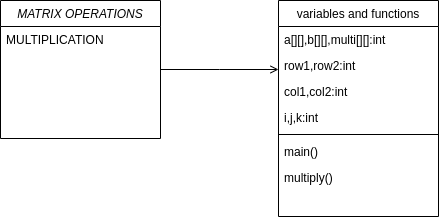

The diagram above was exported from draw.io. Its source (the exported page's mxGraphModel, read from the mxfile embedded in the PNG):
<mxGraphModel dx="423" dy="304" grid="1" gridSize="10" guides="1" tooltips="1" connect="1" arrows="1" fold="1" page="1" pageScale="1" pageWidth="827" pageHeight="1169" math="0" shadow="0">
  <root>
    <mxCell id="WIyWlLk6GJQsqaUBKTNV-0" />
    <mxCell id="WIyWlLk6GJQsqaUBKTNV-1" parent="WIyWlLk6GJQsqaUBKTNV-0" />
    <mxCell id="zkfFHV4jXpPFQw0GAbJ--0" value="MATRIX OPERATIONS" style="swimlane;fontStyle=2;align=center;verticalAlign=top;childLayout=stackLayout;horizontal=1;startSize=26;horizontalStack=0;resizeParent=1;resizeLast=0;collapsible=1;marginBottom=0;rounded=0;shadow=0;strokeWidth=1;" parent="WIyWlLk6GJQsqaUBKTNV-1" vertex="1">
      <mxGeometry x="230" y="120" width="160" height="138" as="geometry">
        <mxRectangle x="230" y="140" width="160" height="26" as="alternateBounds" />
      </mxGeometry>
    </mxCell>
    <mxCell id="zkfFHV4jXpPFQw0GAbJ--2" value="MULTIPLICATION" style="text;align=left;verticalAlign=top;spacingLeft=4;spacingRight=4;overflow=hidden;rotatable=0;points=[[0,0.5],[1,0.5]];portConstraint=eastwest;rounded=0;shadow=0;html=0;" parent="zkfFHV4jXpPFQw0GAbJ--0" vertex="1">
      <mxGeometry y="26" width="160" height="26" as="geometry" />
    </mxCell>
    <mxCell id="zkfFHV4jXpPFQw0GAbJ--17" value="variables and functions" style="swimlane;fontStyle=0;align=center;verticalAlign=top;childLayout=stackLayout;horizontal=1;startSize=26;horizontalStack=0;resizeParent=1;resizeLast=0;collapsible=1;marginBottom=0;rounded=0;shadow=0;strokeWidth=1;" parent="WIyWlLk6GJQsqaUBKTNV-1" vertex="1">
      <mxGeometry x="508" y="120" width="160" height="216" as="geometry">
        <mxRectangle x="550" y="140" width="160" height="26" as="alternateBounds" />
      </mxGeometry>
    </mxCell>
    <mxCell id="zkfFHV4jXpPFQw0GAbJ--18" value="a[][],b[][],multi[][]:int" style="text;align=left;verticalAlign=top;spacingLeft=4;spacingRight=4;overflow=hidden;rotatable=0;points=[[0,0.5],[1,0.5]];portConstraint=eastwest;" parent="zkfFHV4jXpPFQw0GAbJ--17" vertex="1">
      <mxGeometry y="26" width="160" height="26" as="geometry" />
    </mxCell>
    <mxCell id="zkfFHV4jXpPFQw0GAbJ--19" value="row1,row2:int&#10;" style="text;align=left;verticalAlign=top;spacingLeft=4;spacingRight=4;overflow=hidden;rotatable=0;points=[[0,0.5],[1,0.5]];portConstraint=eastwest;rounded=0;shadow=0;html=0;" parent="zkfFHV4jXpPFQw0GAbJ--17" vertex="1">
      <mxGeometry y="52" width="160" height="26" as="geometry" />
    </mxCell>
    <mxCell id="zkfFHV4jXpPFQw0GAbJ--20" value="col1,col2:int" style="text;align=left;verticalAlign=top;spacingLeft=4;spacingRight=4;overflow=hidden;rotatable=0;points=[[0,0.5],[1,0.5]];portConstraint=eastwest;rounded=0;shadow=0;html=0;" parent="zkfFHV4jXpPFQw0GAbJ--17" vertex="1">
      <mxGeometry y="78" width="160" height="26" as="geometry" />
    </mxCell>
    <mxCell id="zkfFHV4jXpPFQw0GAbJ--21" value="i,j,k:int" style="text;align=left;verticalAlign=top;spacingLeft=4;spacingRight=4;overflow=hidden;rotatable=0;points=[[0,0.5],[1,0.5]];portConstraint=eastwest;rounded=0;shadow=0;html=0;" parent="zkfFHV4jXpPFQw0GAbJ--17" vertex="1">
      <mxGeometry y="104" width="160" height="26" as="geometry" />
    </mxCell>
    <mxCell id="zkfFHV4jXpPFQw0GAbJ--23" value="" style="line;html=1;strokeWidth=1;align=left;verticalAlign=middle;spacingTop=-1;spacingLeft=3;spacingRight=3;rotatable=0;labelPosition=right;points=[];portConstraint=eastwest;" parent="zkfFHV4jXpPFQw0GAbJ--17" vertex="1">
      <mxGeometry y="130" width="160" height="8" as="geometry" />
    </mxCell>
    <mxCell id="zkfFHV4jXpPFQw0GAbJ--24" value="main()" style="text;align=left;verticalAlign=top;spacingLeft=4;spacingRight=4;overflow=hidden;rotatable=0;points=[[0,0.5],[1,0.5]];portConstraint=eastwest;" parent="zkfFHV4jXpPFQw0GAbJ--17" vertex="1">
      <mxGeometry y="138" width="160" height="26" as="geometry" />
    </mxCell>
    <mxCell id="zkfFHV4jXpPFQw0GAbJ--25" value="multiply()" style="text;align=left;verticalAlign=top;spacingLeft=4;spacingRight=4;overflow=hidden;rotatable=0;points=[[0,0.5],[1,0.5]];portConstraint=eastwest;" parent="zkfFHV4jXpPFQw0GAbJ--17" vertex="1">
      <mxGeometry y="164" width="160" height="26" as="geometry" />
    </mxCell>
    <mxCell id="zkfFHV4jXpPFQw0GAbJ--26" value="" style="endArrow=open;shadow=0;strokeWidth=1;rounded=0;endFill=1;edgeStyle=elbowEdgeStyle;elbow=vertical;" parent="WIyWlLk6GJQsqaUBKTNV-1" source="zkfFHV4jXpPFQw0GAbJ--0" target="zkfFHV4jXpPFQw0GAbJ--17" edge="1">
      <mxGeometry x="0.5" y="41" relative="1" as="geometry">
        <mxPoint x="380" y="192" as="sourcePoint" />
        <mxPoint x="540" y="192" as="targetPoint" />
        <mxPoint x="-40" y="32" as="offset" />
      </mxGeometry>
    </mxCell>
  </root>
</mxGraphModel>